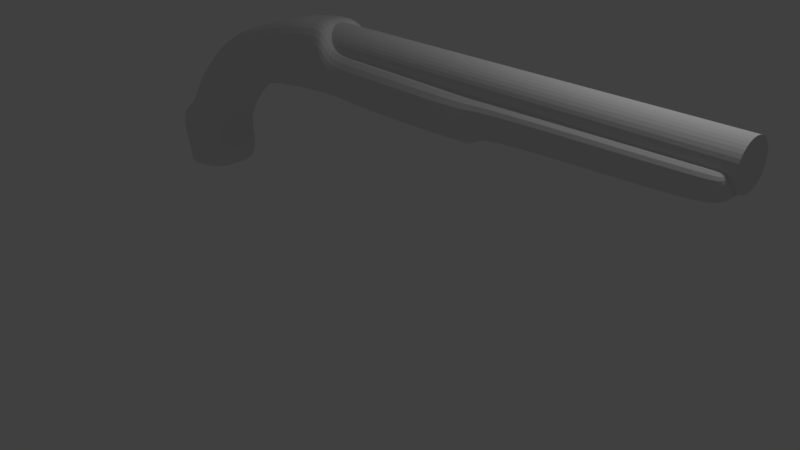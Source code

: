 # Source: Pistolv01.blend  (saved by Blender 2.79.0; exported with 4.5.12 LTS)
import bpy
from mathutils import Matrix  # noqa: F401  (used for matrix-valued properties, if any)

bpy.ops.wm.read_factory_settings(use_empty=True)
scene = bpy.context.scene
scene.name = 'Scene'

# ---- collections
col_collection_1 = bpy.data.collections.new('Collection 1'); scene.collection.children.link(col_collection_1)

# ---- world
world_world = bpy.data.worlds.new('World'); scene.world = world_world
world_world.color = (0.05088, 0.05088, 0.05088)
world_world.use_sun_shadow = False
world_world.sun_shadow_jitter_overblur = 0.0
world_world.cycles.sampling_method = 'MANUAL'

# ---- cameras
cam_camera = bpy.data.cameras.new('Camera')
cam_camera.clip_end = 100.0
cam_camera.lens = 35.0
cam_camera.sensor_width = 32.0
cam_camera.sensor_height = 18.0
cam_camera.ortho_scale = 7.314
cam_camera.dof.focus_distance = 0.0
cam_camera.dof.aperture_fstop = 128.0

# ---- lights
light_lamp = bpy.data.lights.new('Lamp', 'POINT')
light_lamp.transmission_factor = 0.0
light_lamp.cutoff_distance = 30.0
light_lamp.energy = 100.0
light_lamp.shadow_buffer_clip_start = 1.001
light_lamp.shadow_soft_size = 0.1
light_lamp.shadow_maximum_resolution = 0.006
light_lamp.use_absolute_resolution = True

# ---- meshes
me_cylinder_001 = bpy.data.meshes.new('Cylinder.001')
me_cylinder_001.from_pydata([(-1.227, 0.2859, 6.448e-10), (0.07258, 0.2859, 6.448e-10), (-1.227, 0.2313, -0.1681), (0.07258, 0.2313, -0.1681), (-1.227, 0.08835, -0.2719), (0.07258, 0.08835, -0.2719), (-1.227, -0.08835, -0.2719), (0.07258, -0.08835, -0.2719), (-1.227, -0.2313, -0.1681), (0.07258, -0.2313, -0.1681), (-1.227, -0.2859, 1.072e-07), (0.07258, -0.2859, 6.448e-10), (-1.227, -0.2313, 0.1681), (0.07258, -0.2313, 0.1681), (-1.227, -0.08835, 0.2719), (0.07258, -0.08835, 0.2719), (-1.227, 0.08835, 0.2719), (0.07258, 0.08835, 0.2719), (-1.227, 0.2313, 0.1681), (0.07258, 0.2313, 0.1681), (-3.879, 0.2859, 6.448e-10), (-3.879, 0.2313, -0.1681), (-3.879, 0.08835, -0.2719), (-3.879, -0.08835, -0.2719), (-3.879, -0.2313, -0.1681), (-3.879, -0.2859, 1.072e-07), (-3.879, -0.2313, 0.1681), (-3.879, -0.08835, 0.2719), (-3.879, 0.08835, 0.2719), (-3.879, 0.2313, 0.1681), (-5.402, 0.2859, 6.448e-10), (-5.402, 0.2313, -0.1681), (-5.402, 0.08835, -0.2719), (-5.402, -0.08835, -0.2719), (-5.402, -0.2313, -0.1681), (-5.402, -0.2859, 1.072e-07), (-5.402, -0.2313, 0.1681), (-5.402, -0.08835, 0.2719), (-5.402, 0.08835, 0.2719), (-5.402, 0.2313, 0.1681)], [], [(0, 1, 3, 2), (2, 3, 5, 4), (4, 5, 7, 6), (6, 7, 9, 8), (8, 9, 11, 10), (10, 11, 13, 12), (12, 13, 15, 14), (14, 15, 17, 16), (3, 1, 19, 17, 15, 13, 11, 9, 7, 5), (16, 17, 19, 18), (18, 19, 1, 0), (8, 10, 25, 24), (20, 21, 31, 30), (6, 8, 24, 23), (0, 2, 21, 20), (4, 6, 23, 22), (2, 4, 22, 21), (18, 0, 20, 29), (16, 18, 29, 28), (14, 16, 28, 27), (12, 14, 27, 26), (10, 12, 26, 25), (30, 31, 32, 33, 34, 35, 36, 37, 38, 39), (27, 28, 38, 37), (24, 25, 35, 34), (21, 22, 32, 31), (28, 29, 39, 38), (25, 26, 36, 35), (22, 23, 33, 32), (29, 20, 30, 39), (26, 27, 37, 36), (23, 24, 34, 33)])
_k = {(0, 2): 1.0, (1, 3): 1.0, (2, 4): 1.0, (3, 5): 1.0, (4, 6): 1.0, (5, 7): 1.0, (6, 8): 1.0, (7, 9): 1.0, (8, 10): 1.0, (9, 11): 1.0, (10, 12): 1.0, (11, 13): 1.0, (12, 14): 1.0, (13, 15): 1.0, (14, 16): 1.0, (15, 17): 1.0, (16, 18): 1.0, (17, 19): 1.0, (0, 18): 1.0, (1, 19): 1.0, (20, 21): 1.0, (21, 22): 1.0, (22, 23): 1.0, (23, 24): 1.0, (24, 25): 1.0, (25, 26): 1.0, (26, 27): 1.0, (27, 28): 1.0, (28, 29): 1.0, (20, 29): 1.0, (30, 31): 1.0, (31, 32): 1.0, (32, 33): 1.0, (33, 34): 1.0, (34, 35): 1.0, (35, 36): 1.0, (36, 37): 1.0, (37, 38): 1.0, (38, 39): 1.0, (30, 39): 1.0}
me_cylinder_001.attributes.new('crease_edge', 'FLOAT', 'EDGE').data.foreach_set('value', [_k.get((min(e.vertices), max(e.vertices)), 0.0) for e in me_cylinder_001.edges])
me_cylinder_001.use_remesh_preserve_volume = False
me_cylinder_001.use_remesh_preserve_attributes = False
me_cylinder_001.use_mirror_vertex_groups = False
me_cylinder_001.update()
me_plane = bpy.data.meshes.new('Plane')
me_plane.from_pydata([(-4.259, -8.059e-08, 0.1217), (-4.087, -6.359e-08, 0.04206), (-4.517, 1.444e-07, 0.4343), (-3.272, 1.886e-07, 0.4484), (-4.451, 8.246e-08, 0.8656), (-3.347, 1.441e-07, 0.814), (-4.357, 4.222e-08, 0.2402), (-3.621, 9.329e-08, 0.06482), (-3.336, 1.612e-07, 0.6734), (-4.553, 1.105e-07, 0.6689), (-3.395, 1.472e-07, 0.2105), (-4.437, 9.331e-08, 0.3373), (-4.229, 5.322e-08, 0.9958), (-3.295, 1.22e-07, 0.9578), (-4.104, 3.023e-08, 1.118), (-3.211, 9.902e-08, 1.096), (-3.876, -2.954e-08, 1.473), (-2.824, 2.513e-08, 1.483), (-3.608, -8.38e-08, 1.772), (-2.365, -5.815e-09, 1.694), (-3.304, -1.364e-07, 2.042), (-2.133, -4.367e-08, 1.736), (-3.04, -1.517e-07, 2.224), (-1.966, -4.637e-08, 1.777), (-2.68, -1.63e-07, 2.4), (-1.85, -4.618e-08, 1.796), (-2.118, -1.704e-07, 2.574), (-1.749, -4.519e-08, 1.804), (-1.825, -1.746e-07, 2.669), (-1.451, -4.443e-08, 1.844), (-1.418, -1.84e-07, 2.761), (-1.032, -4.507e-08, 1.87), (-1.144, -1.864e-07, 2.785), (-0.7296, -4.839e-08, 1.888), (-0.8459, -1.853e-07, 2.831), (-0.634, -5.145e-08, 1.892), (-0.3555, -1.634e-07, 2.517), (-0.1759, -5.163e-08, 1.873), (0.5854, -1.626e-07, 2.508), (0.5934, -4.815e-08, 1.874), (1.546, -1.604e-07, 2.485), (1.515, -4.97e-08, 1.886), (3.603, -1.52e-07, 2.503), (3.593, -7.752e-08, 2.093), (4.473, -1.525e-07, 2.504), (4.506, -9.479e-08, 2.239), (1.711, -7.122e-08, 2.047), (1.712, -1.498e-07, 2.486), (4.428, -8.047e-08, 2.137), (4.365, -1.529e-07, 2.507), (-0.5432, -5.03e-08, 1.893), (-0.7055, -1.531e-07, 2.529), (-4.397, 6.777e-08, 0.2887), (-3.473, 1.217e-07, 0.1268), (-3.027, 5.971e-08, 1.299), (-3.978, -2.809e-09, 1.314), (-2.646, 9.335e-09, 1.582), (-3.765, -5.198e-08, 1.597), (-4.207, -0.08079, 0.008465), (-3.892, -0.1143, 0.4414), (-3.897, -0.1143, 0.8397), (-3.988, -0.1143, 0.1522), (-3.942, -0.1143, 0.6711), (-3.914, -0.1143, 0.2737), (-3.76, -0.1143, 0.9767), (-3.656, -0.1143, 1.107), (-3.348, -0.1143, 1.478), (-2.984, -0.1143, 1.732), (-2.717, -0.1143, 1.888), (-2.502, -0.1143, 2.0), (-2.263, -0.1143, 2.097), (-1.933, -0.1143, 2.187), (-1.637, -0.1143, 2.255), (-1.224, -0.1143, 2.314), (-0.9362, -0.1143, 2.335), (-0.7396, -0.1143, 2.332), (-0.2654, -0.1143, 2.194), (0.5894, -0.1143, 2.19), (1.528, -0.1143, 2.185), (3.598, -0.02881, 2.298), (4.53, -0.02391, 2.37), (1.709, -0.02894, 2.261), (4.386, -0.0296, 2.325), (-0.624, -0.1143, 2.21), (-3.933, -0.1143, 0.2075), (-3.501, -0.1143, 1.306), (-3.204, -0.1143, 1.589), (-4.259, 0.6896, 0.1217), (-4.087, 0.6896, 0.04206), (-4.517, 0.6896, 0.4343), (-3.272, 0.6896, 0.4484), (-4.451, 0.6896, 0.8656), (-3.347, 0.6896, 0.814), (-4.357, 0.6896, 0.2402), (-3.621, 0.6896, 0.06482), (-3.336, 0.6896, 0.6734), (-4.553, 0.6896, 0.6689), (-3.395, 0.6896, 0.2105), (-4.437, 0.6896, 0.3373), (-4.229, 0.6896, 0.9958), (-3.295, 0.6896, 0.9578), (-4.104, 0.6896, 1.118), (-3.211, 0.6896, 1.096), (-3.876, 0.6896, 1.473), (-2.824, 0.6896, 1.483), (-3.608, 0.6896, 1.772), (-2.365, 0.6896, 1.694), (-3.304, 0.6896, 2.042), (-2.133, 0.6896, 1.736), (-3.04, 0.6896, 2.224), (-1.966, 0.6896, 1.777), (-2.68, 0.6896, 2.4), (-1.85, 0.6896, 1.796), (-2.118, 0.6896, 2.574), (-1.749, 0.6896, 1.804), (-1.825, 0.6896, 2.669), (-1.451, 0.6896, 1.844), (-1.418, 0.6896, 2.761), (-1.032, 0.6896, 1.87), (-1.144, 0.6896, 2.785), (-0.7296, 0.6896, 1.888), (-0.8459, 0.6896, 2.831), (-0.634, 0.6896, 1.892), (-0.3555, 0.6896, 2.517), (-0.1759, 0.6896, 1.873), (0.5854, 0.6896, 2.508), (0.5934, 0.6896, 1.874), (1.546, 0.6896, 2.485), (1.515, 0.6896, 1.886), (3.603, 0.6896, 2.503), (3.593, 0.6896, 2.093), (4.473, 0.6896, 2.504), (4.506, 0.6896, 2.239), (1.711, 0.6896, 2.047), (1.712, 0.6896, 2.486), (4.428, 0.6896, 2.137), (4.365, 0.6896, 2.507), (-0.5432, 0.6896, 1.893), (-0.7055, 0.6896, 2.529), (-4.397, 0.6896, 0.2887), (-3.473, 0.6896, 0.1268), (-3.027, 0.6896, 1.299), (-3.978, 0.6896, 1.314), (-2.646, 0.6896, 1.582), (-3.765, 0.6896, 1.597), (-4.207, 0.7703, 0.008464), (-3.892, 0.8038, 0.4414), (-3.897, 0.8038, 0.8397), (-3.988, 0.8038, 0.1522), (-3.942, 0.8038, 0.6711), (-3.914, 0.8038, 0.2737), (-3.76, 0.8038, 0.9767), (-3.656, 0.8038, 1.107), (-3.348, 0.8038, 1.478), (-2.984, 0.8038, 1.732), (-2.717, 0.8038, 1.888), (-2.502, 0.8038, 2.0), (-2.263, 0.8038, 2.097), (-1.933, 0.8038, 2.187), (-1.637, 0.8038, 2.255), (-1.224, 0.8038, 2.314), (-0.9362, 0.8038, 2.335), (-0.7396, 0.8038, 2.332), (-0.2654, 0.8038, 2.194), (0.5894, 0.8038, 2.19), (1.528, 0.8038, 2.185), (3.598, 0.7184, 2.298), (4.53, 0.7135, 2.37), (1.709, 0.7185, 2.261), (4.386, 0.7191, 2.325), (-0.624, 0.8038, 2.21), (-3.933, 0.8038, 0.2075), (-3.501, 0.8038, 1.306), (-3.204, 0.8038, 1.589), (-3.272, 0.3448, 0.4484), (-3.395, 0.3448, 0.2105), (4.53, 0.3448, 2.37), (4.506, 0.3448, 2.239), (-2.133, 0.3448, 1.736), (-2.365, 0.3448, 1.694), (-2.646, 0.3448, 1.582), (-2.824, 0.3448, 1.483), (0.5934, 0.3448, 1.874), (-0.1759, 0.3448, 1.873), (-3.608, 0.3448, 1.772), (-3.304, 0.3448, 2.042), (-3.765, 0.3448, 1.597), (-0.3555, 0.3448, 2.517), (0.5854, 0.3448, 2.508), (-3.347, 0.3448, 0.814), (-3.336, 0.3448, 0.6734), (-1.966, 0.3448, 1.777), (-4.517, 0.3448, 0.4343), (-4.553, 0.3448, 0.6689), (-4.207, 0.3448, 0.008465), (-4.259, 0.3448, 0.1217), (1.515, 0.3448, 1.886), (-3.04, 0.3448, 2.224), (-4.357, 0.3448, 0.2402), (-4.397, 0.3448, 0.2887), (1.546, 0.3448, 2.485), (-3.621, 0.3448, 0.06482), (-4.087, 0.3448, 0.04206), (-1.85, 0.3448, 1.796), (3.593, 0.3448, 2.093), (1.711, 0.3448, 2.047), (-2.68, 0.3448, 2.4), (1.712, 0.3448, 2.486), (-4.451, 0.3448, 0.8656), (4.473, 0.3448, 2.504), (-1.749, 0.3448, 1.804), (4.428, 0.3448, 2.137), (-2.118, 0.3448, 2.574), (-3.473, 0.3448, 0.1268), (3.603, 0.3448, 2.503), (4.365, 0.3448, 2.507), (-4.437, 0.3448, 0.3373), (-1.451, 0.3448, 1.844), (-1.825, 0.3448, 2.669), (-3.295, 0.3448, 0.9578), (-1.032, 0.3448, 1.87), (-4.229, 0.3448, 0.9958), (-1.418, 0.3448, 2.761), (-3.211, 0.3448, 1.096), (-0.5432, 0.3448, 1.893), (-0.634, 0.3448, 1.892), (-0.7296, 0.3448, 1.888), (-4.104, 0.3448, 1.118), (-0.7055, 0.3448, 2.529), (-1.144, 0.3448, 2.785), (-3.027, 0.3448, 1.299), (-3.978, 0.3448, 1.314), (-0.8459, 0.3448, 2.831), (-3.876, 0.3448, 1.473)], [], [(63, 10, 3, 59), (62, 8, 5, 60), (58, 1, 7, 61), (59, 3, 8, 62), (84, 53, 10, 63), (60, 5, 13, 64), (64, 13, 15, 65), (85, 54, 17, 66), (86, 56, 19, 67), (67, 19, 21, 68), (68, 21, 23, 69), (69, 23, 25, 70), (70, 25, 27, 71), (71, 27, 29, 72), (72, 29, 31, 73), (73, 31, 33, 74), (74, 33, 35, 75), (83, 50, 37, 76), (76, 37, 39, 77), (77, 39, 41, 78), (81, 46, 43, 79), (82, 48, 45, 80), (78, 41, 46, 81), (79, 43, 48, 82), (75, 35, 50, 83), (61, 7, 53, 84), (65, 15, 54, 85), (66, 17, 56, 86), (16, 66, 86, 57), (14, 65, 85, 55), (6, 61, 84, 52), (34, 75, 83, 51), (42, 79, 82, 49), (40, 78, 81, 47), (49, 82, 80, 44), (47, 81, 79, 42), (38, 77, 78, 40), (36, 76, 77, 38), (51, 83, 76, 36), (32, 74, 75, 34), (30, 73, 74, 32), (28, 72, 73, 30), (26, 71, 72, 28), (24, 70, 71, 26), (22, 69, 70, 24), (20, 68, 69, 22), (18, 67, 68, 20), (57, 86, 67, 18), (55, 85, 66, 16), (12, 64, 65, 14), (4, 60, 64, 12), (52, 84, 63, 11), (2, 59, 62, 9), (0, 58, 61, 6), (9, 62, 60, 4), (11, 63, 59, 2), (150, 146, 90, 97), (149, 147, 92, 95), (145, 148, 94, 88), (146, 149, 95, 90), (171, 150, 97, 140), (147, 151, 100, 92), (151, 152, 102, 100), (172, 153, 104, 141), (173, 154, 106, 143), (154, 155, 108, 106), (155, 156, 110, 108), (156, 157, 112, 110), (157, 158, 114, 112), (158, 159, 116, 114), (159, 160, 118, 116), (160, 161, 120, 118), (161, 162, 122, 120), (170, 163, 124, 137), (163, 164, 126, 124), (164, 165, 128, 126), (168, 166, 130, 133), (169, 167, 132, 135), (165, 168, 133, 128), (166, 169, 135, 130), (162, 170, 137, 122), (148, 171, 140, 94), (152, 172, 141, 102), (153, 173, 143, 104), (103, 144, 173, 153), (101, 142, 172, 152), (93, 139, 171, 148), (121, 138, 170, 162), (129, 136, 169, 166), (127, 134, 168, 165), (136, 131, 167, 169), (134, 129, 166, 168), (125, 127, 165, 164), (123, 125, 164, 163), (138, 123, 163, 170), (119, 121, 162, 161), (117, 119, 161, 160), (115, 117, 160, 159), (113, 115, 159, 158), (111, 113, 158, 157), (109, 111, 157, 156), (107, 109, 156, 155), (105, 107, 155, 154), (144, 105, 154, 173), (142, 103, 153, 172), (99, 101, 152, 151), (91, 99, 151, 147), (139, 98, 150, 171), (89, 96, 149, 146), (87, 93, 148, 145), (96, 91, 147, 149), (98, 89, 146, 150), (175, 97, 90, 174), (177, 132, 167, 176), (179, 106, 108, 178), (181, 104, 143, 180), (183, 124, 126, 182), (185, 107, 105, 184), (184, 105, 144, 186), (188, 125, 123, 187), (190, 95, 92, 189), (178, 108, 110, 191), (193, 96, 89, 192), (195, 87, 145, 194), (182, 126, 128, 196), (197, 109, 107, 185), (199, 139, 93, 198), (200, 127, 125, 188), (202, 88, 94, 201), (191, 110, 112, 203), (205, 133, 130, 204), (206, 111, 109, 197), (174, 90, 95, 190), (207, 134, 127, 200), (208, 91, 96, 193), (176, 167, 131, 209), (203, 112, 114, 210), (211, 135, 132, 177), (212, 113, 111, 206), (213, 140, 97, 175), (215, 136, 129, 214), (192, 89, 98, 216), (196, 128, 133, 205), (210, 114, 116, 217), (214, 129, 134, 207), (218, 115, 113, 212), (189, 92, 100, 219), (204, 130, 135, 211), (217, 116, 118, 220), (221, 99, 91, 208), (209, 131, 136, 215), (222, 117, 115, 218), (219, 100, 102, 223), (225, 122, 137, 224), (220, 118, 120, 226), (227, 101, 99, 221), (187, 123, 138, 228), (229, 119, 117, 222), (230, 141, 104, 181), (216, 98, 139, 199), (226, 120, 122, 225), (231, 142, 101, 227), (201, 94, 140, 213), (232, 121, 119, 229), (180, 143, 106, 179), (198, 93, 87, 195), (223, 102, 141, 230), (224, 137, 124, 183), (186, 144, 103, 233), (194, 145, 88, 202), (233, 103, 142, 231), (228, 138, 121, 232), (51, 228, 232, 34), (16, 233, 231, 55), (58, 194, 202, 1), (57, 186, 233, 16), (50, 224, 183, 37), (15, 223, 230, 54), (6, 198, 195, 0), (56, 180, 179, 19), (34, 232, 229, 32), (7, 201, 213, 53), (55, 231, 227, 14), (33, 226, 225, 35), (11, 216, 199, 52), (54, 230, 181, 17), (32, 229, 222, 30), (36, 187, 228, 51), (14, 227, 221, 12), (31, 220, 226, 33), (35, 225, 224, 50), (13, 219, 223, 15), (30, 222, 218, 28), (44, 209, 215, 49), (12, 221, 208, 4), (29, 217, 220, 31), (43, 204, 211, 48), (5, 189, 219, 13), (28, 218, 212, 26), (42, 214, 207, 47), (27, 210, 217, 29), (41, 196, 205, 46), (2, 192, 216, 11), (49, 215, 214, 42), (53, 213, 175, 10), (26, 212, 206, 24), (48, 211, 177, 45), (25, 203, 210, 27), (80, 176, 209, 44), (4, 208, 193, 9), (47, 207, 200, 40), (3, 174, 190, 8), (24, 206, 197, 22), (46, 205, 204, 43), (23, 191, 203, 25), (1, 202, 201, 7), (40, 200, 188, 38), (52, 199, 198, 6), (22, 197, 185, 20), (39, 182, 196, 41), (0, 195, 194, 58), (9, 193, 192, 2), (21, 178, 191, 23), (8, 190, 189, 5), (38, 188, 187, 36), (18, 184, 186, 57), (20, 185, 184, 18), (37, 183, 182, 39), (17, 181, 180, 56), (19, 179, 178, 21), (45, 177, 176, 80), (10, 175, 174, 3)])
_k = {(128, 196): 1.0, (41, 196): 1.0}
me_plane.attributes.new('crease_edge', 'FLOAT', 'EDGE').data.foreach_set('value', [_k.get((min(e.vertices), max(e.vertices)), 0.0) for e in me_plane.edges])
me_plane.use_remesh_preserve_volume = False
me_plane.use_remesh_preserve_attributes = False
me_plane.use_mirror_vertex_groups = False
me_plane.update()

# ---- objects
ob_metal = bpy.data.objects.new('Metal', me_cylinder_001)
ob_woodpart = bpy.data.objects.new('WoodPart', me_plane)
ob_lamp = bpy.data.objects.new('Lamp', light_lamp)
ob_camera = bpy.data.objects.new('Camera', cam_camera)

# ---- transforms, parenting, visibility, modifiers, constraints
ob_metal.location = (4.473, 0.3448, 2.504)
ob_metal.lineart.crease_threshold = 0.0
_m = ob_metal.modifiers.new('Subsurf', 'SUBSURF')
_m.uv_smooth = 'PRESERVE_CORNERS'
_m.quality = 2
_m.show_only_control_edges = False
ob_woodpart.location = (0.0, 0.0, 0.0)
ob_woodpart.lineart.crease_threshold = 0.0
_m = ob_woodpart.modifiers.new('Subsurf', 'SUBSURF')
_m.uv_smooth = 'PRESERVE_CORNERS'
_m.quality = 2
_m.show_only_control_edges = False
ob_lamp.location = (4.076, 1.005, 5.904)
ob_lamp.rotation_euler = (0.6503, 0.05522, 1.866)
ob_lamp.lock_rotations_4d = False
ob_lamp.empty_display_type = 'ARROWS'
ob_lamp.color = (0.0, 0.0, 0.0, 0.0)
ob_lamp.lineart.crease_threshold = 0.0
ob_camera.location = (7.481, -6.508, 5.344)
ob_camera.rotation_euler = (1.109, 0.0, 0.8149)
ob_camera.lock_rotations_4d = False
ob_camera.empty_display_type = 'ARROWS'
ob_camera.color = (0.0, 0.0, 0.0, 0.0)
ob_camera.display_type = 'WIRE'
ob_camera.lineart.crease_threshold = 0.0

# ---- collection membership
col_collection_1.objects.link(ob_metal)
col_collection_1.objects.link(ob_woodpart)
col_collection_1.objects.link(ob_lamp)
col_collection_1.objects.link(ob_camera)

# ---- scene / render settings (as saved in the file)
scene.camera = ob_camera
scene.frame_start = 1; scene.frame_end = 250; scene.frame_set(1)
scene.render.engine = 'BLENDER_EEVEE_NEXT'
scene.render.resolution_percentage = 50
scene.render.dither_intensity = 0.0
scene.cycles.use_denoising = False
scene.cycles.samples = 128
scene.cycles.sampling_pattern = 'TABULATED_SOBOL'
scene.cycles.use_adaptive_sampling = False
scene.cycles.use_light_tree = False
scene.cycles.blur_glossy = 0.0
scene.cycles.sample_clamp_indirect = 0.0
scene.view_settings.view_transform = 'Standard'
bpy.context.view_layer.update()
